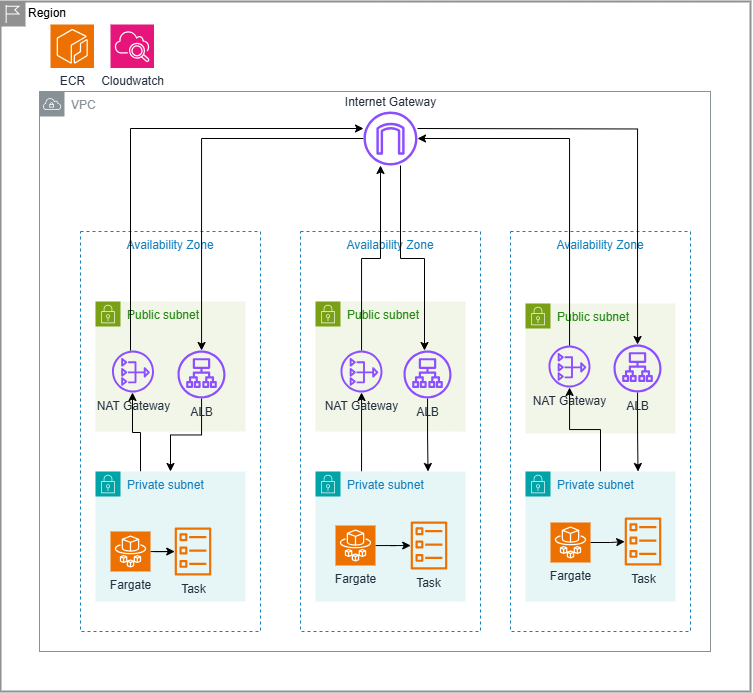

The diagram above was exported from draw.io. Its source (the exported page's mxGraphModel, read from the mxfile embedded in the PNG):
<mxGraphModel dx="2062" dy="1783" grid="1" gridSize="10" guides="1" tooltips="1" connect="1" arrows="1" fold="1" page="1" pageScale="1" pageWidth="827" pageHeight="1169" math="0" shadow="0">
  <root>
    <mxCell id="0" />
    <mxCell id="1" parent="0" />
    <mxCell id="XzLpP5QWueZi937nNphX-9" value="Availability Zone" style="fillColor=none;strokeColor=#147EBA;dashed=1;verticalAlign=top;fontStyle=0;fontColor=#147EBA;whiteSpace=wrap;html=1;" vertex="1" parent="1">
      <mxGeometry x="280" y="120" width="180" height="400" as="geometry" />
    </mxCell>
    <mxCell id="XzLpP5QWueZi937nNphX-48" value="Region" style="shape=mxgraph.ibm.box;prType=region;fontStyle=0;verticalAlign=top;align=left;spacingLeft=32;spacingTop=4;fillColor=none;rounded=0;whiteSpace=wrap;html=1;strokeColor=#919191;strokeWidth=2;dashed=0;container=1;spacing=-4;collapsible=0;expand=0;recursiveResize=0;" vertex="1" parent="1">
      <mxGeometry x="-20" y="-110" width="750" height="690" as="geometry" />
    </mxCell>
    <mxCell id="XzLpP5QWueZi937nNphX-46" value="ECR" style="sketch=0;points=[[0,0,0],[0.25,0,0],[0.5,0,0],[0.75,0,0],[1,0,0],[0,1,0],[0.25,1,0],[0.5,1,0],[0.75,1,0],[1,1,0],[0,0.25,0],[0,0.5,0],[0,0.75,0],[1,0.25,0],[1,0.5,0],[1,0.75,0]];outlineConnect=0;fontColor=#232F3E;fillColor=#ED7100;strokeColor=#ffffff;dashed=0;verticalLabelPosition=bottom;verticalAlign=top;align=center;html=1;fontSize=12;fontStyle=0;aspect=fixed;shape=mxgraph.aws4.resourceIcon;resIcon=mxgraph.aws4.ecr;" vertex="1" parent="XzLpP5QWueZi937nNphX-48">
      <mxGeometry x="50" y="23" width="43.5" height="43.5" as="geometry" />
    </mxCell>
    <mxCell id="XzLpP5QWueZi937nNphX-45" value="Cloudwatch" style="sketch=0;points=[[0,0,0],[0.25,0,0],[0.5,0,0],[0.75,0,0],[1,0,0],[0,1,0],[0.25,1,0],[0.5,1,0],[0.75,1,0],[1,1,0],[0,0.25,0],[0,0.5,0],[0,0.75,0],[1,0.25,0],[1,0.5,0],[1,0.75,0]];points=[[0,0,0],[0.25,0,0],[0.5,0,0],[0.75,0,0],[1,0,0],[0,1,0],[0.25,1,0],[0.5,1,0],[0.75,1,0],[1,1,0],[0,0.25,0],[0,0.5,0],[0,0.75,0],[1,0.25,0],[1,0.5,0],[1,0.75,0]];outlineConnect=0;fontColor=#232F3E;fillColor=#E7157B;strokeColor=#ffffff;dashed=0;verticalLabelPosition=bottom;verticalAlign=top;align=center;html=1;fontSize=12;fontStyle=0;aspect=fixed;shape=mxgraph.aws4.resourceIcon;resIcon=mxgraph.aws4.cloudwatch_2;" vertex="1" parent="XzLpP5QWueZi937nNphX-48">
      <mxGeometry x="110" y="23" width="43.5" height="43.5" as="geometry" />
    </mxCell>
    <mxCell id="XzLpP5QWueZi937nNphX-47" value="VPC" style="sketch=0;outlineConnect=0;gradientColor=none;html=1;whiteSpace=wrap;fontSize=12;fontStyle=0;shape=mxgraph.aws4.group;grIcon=mxgraph.aws4.group_vpc;strokeColor=#879196;fillColor=none;verticalAlign=top;align=left;spacingLeft=30;fontColor=#879196;dashed=0;" vertex="1" parent="1">
      <mxGeometry x="19" y="-20" width="671" height="560" as="geometry" />
    </mxCell>
    <mxCell id="XzLpP5QWueZi937nNphX-10" value="Availability Zone" style="fillColor=none;strokeColor=#147EBA;dashed=1;verticalAlign=top;fontStyle=0;fontColor=#147EBA;whiteSpace=wrap;html=1;" vertex="1" parent="1">
      <mxGeometry x="60" y="120" width="180" height="400" as="geometry" />
    </mxCell>
    <mxCell id="XzLpP5QWueZi937nNphX-8" value="Availability Zone" style="fillColor=none;strokeColor=#147EBA;dashed=1;verticalAlign=top;fontStyle=0;fontColor=#147EBA;whiteSpace=wrap;html=1;" vertex="1" parent="1">
      <mxGeometry x="490" y="120" width="180" height="400" as="geometry" />
    </mxCell>
    <mxCell id="XzLpP5QWueZi937nNphX-2" value="Public subnet" style="points=[[0,0],[0.25,0],[0.5,0],[0.75,0],[1,0],[1,0.25],[1,0.5],[1,0.75],[1,1],[0.75,1],[0.5,1],[0.25,1],[0,1],[0,0.75],[0,0.5],[0,0.25]];outlineConnect=0;gradientColor=none;html=1;whiteSpace=wrap;fontSize=12;fontStyle=0;container=1;pointerEvents=0;collapsible=0;recursiveResize=0;shape=mxgraph.aws4.group;grIcon=mxgraph.aws4.group_security_group;grStroke=0;strokeColor=#7AA116;fillColor=#F2F6E8;verticalAlign=top;align=left;spacingLeft=30;fontColor=#248814;dashed=0;" vertex="1" parent="1">
      <mxGeometry x="295" y="190" width="150" height="130" as="geometry" />
    </mxCell>
    <mxCell id="XzLpP5QWueZi937nNphX-3" value="Public subnet" style="points=[[0,0],[0.25,0],[0.5,0],[0.75,0],[1,0],[1,0.25],[1,0.5],[1,0.75],[1,1],[0.75,1],[0.5,1],[0.25,1],[0,1],[0,0.75],[0,0.5],[0,0.25]];outlineConnect=0;gradientColor=none;html=1;whiteSpace=wrap;fontSize=12;fontStyle=0;container=1;pointerEvents=0;collapsible=0;recursiveResize=0;shape=mxgraph.aws4.group;grIcon=mxgraph.aws4.group_security_group;grStroke=0;strokeColor=#7AA116;fillColor=#F2F6E8;verticalAlign=top;align=left;spacingLeft=30;fontColor=#248814;dashed=0;" vertex="1" parent="1">
      <mxGeometry x="75" y="190" width="150" height="130" as="geometry" />
    </mxCell>
    <mxCell id="XzLpP5QWueZi937nNphX-29" value="NAT Gateway" style="sketch=0;outlineConnect=0;fontColor=#232F3E;gradientColor=none;fillColor=#8C4FFF;strokeColor=none;dashed=0;verticalLabelPosition=bottom;verticalAlign=top;align=center;html=1;fontSize=12;fontStyle=0;aspect=fixed;pointerEvents=1;shape=mxgraph.aws4.nat_gateway;" vertex="1" parent="XzLpP5QWueZi937nNphX-3">
      <mxGeometry x="16.5" y="49" width="42" height="42" as="geometry" />
    </mxCell>
    <mxCell id="XzLpP5QWueZi937nNphX-4" value="Public subnet" style="points=[[0,0],[0.25,0],[0.5,0],[0.75,0],[1,0],[1,0.25],[1,0.5],[1,0.75],[1,1],[0.75,1],[0.5,1],[0.25,1],[0,1],[0,0.75],[0,0.5],[0,0.25]];outlineConnect=0;gradientColor=none;html=1;whiteSpace=wrap;fontSize=12;fontStyle=0;container=1;pointerEvents=0;collapsible=0;recursiveResize=0;shape=mxgraph.aws4.group;grIcon=mxgraph.aws4.group_security_group;grStroke=0;strokeColor=#7AA116;fillColor=#F2F6E8;verticalAlign=top;align=left;spacingLeft=30;fontColor=#248814;dashed=0;" vertex="1" parent="1">
      <mxGeometry x="505" y="192" width="150" height="130" as="geometry" />
    </mxCell>
    <mxCell id="XzLpP5QWueZi937nNphX-30" value="NAT Gateway" style="sketch=0;outlineConnect=0;fontColor=#232F3E;gradientColor=none;fillColor=#8C4FFF;strokeColor=none;dashed=0;verticalLabelPosition=bottom;verticalAlign=top;align=center;html=1;fontSize=12;fontStyle=0;aspect=fixed;pointerEvents=1;shape=mxgraph.aws4.nat_gateway;" vertex="1" parent="XzLpP5QWueZi937nNphX-4">
      <mxGeometry x="23" y="42" width="42" height="42" as="geometry" />
    </mxCell>
    <mxCell id="XzLpP5QWueZi937nNphX-51" style="edgeStyle=orthogonalEdgeStyle;rounded=0;orthogonalLoop=1;jettySize=auto;html=1;" edge="1" parent="1" source="XzLpP5QWueZi937nNphX-5" target="XzLpP5QWueZi937nNphX-15">
      <mxGeometry relative="1" as="geometry">
        <Array as="points">
          <mxPoint x="341" y="340" />
          <mxPoint x="341" y="340" />
        </Array>
      </mxGeometry>
    </mxCell>
    <mxCell id="XzLpP5QWueZi937nNphX-5" value="Private subnet" style="points=[[0,0],[0.25,0],[0.5,0],[0.75,0],[1,0],[1,0.25],[1,0.5],[1,0.75],[1,1],[0.75,1],[0.5,1],[0.25,1],[0,1],[0,0.75],[0,0.5],[0,0.25]];outlineConnect=0;gradientColor=none;html=1;whiteSpace=wrap;fontSize=12;fontStyle=0;container=1;pointerEvents=0;collapsible=0;recursiveResize=0;shape=mxgraph.aws4.group;grIcon=mxgraph.aws4.group_security_group;grStroke=0;strokeColor=#00A4A6;fillColor=#E6F6F7;verticalAlign=top;align=left;spacingLeft=30;fontColor=#147EBA;dashed=0;" vertex="1" parent="1">
      <mxGeometry x="295" y="360" width="150" height="130" as="geometry" />
    </mxCell>
    <mxCell id="XzLpP5QWueZi937nNphX-40" value="Task" style="sketch=0;outlineConnect=0;fontColor=#232F3E;gradientColor=none;fillColor=#ED7100;strokeColor=none;dashed=0;verticalLabelPosition=bottom;verticalAlign=top;align=center;html=1;fontSize=12;fontStyle=0;aspect=fixed;pointerEvents=1;shape=mxgraph.aws4.ecs_task;" vertex="1" parent="XzLpP5QWueZi937nNphX-5">
      <mxGeometry x="95" y="50" width="37" height="48" as="geometry" />
    </mxCell>
    <mxCell id="XzLpP5QWueZi937nNphX-68" style="edgeStyle=orthogonalEdgeStyle;rounded=0;orthogonalLoop=1;jettySize=auto;html=1;" edge="1" parent="XzLpP5QWueZi937nNphX-5" source="XzLpP5QWueZi937nNphX-43" target="XzLpP5QWueZi937nNphX-40">
      <mxGeometry relative="1" as="geometry" />
    </mxCell>
    <mxCell id="XzLpP5QWueZi937nNphX-43" value="Fargate" style="sketch=0;points=[[0,0,0],[0.25,0,0],[0.5,0,0],[0.75,0,0],[1,0,0],[0,1,0],[0.25,1,0],[0.5,1,0],[0.75,1,0],[1,1,0],[0,0.25,0],[0,0.5,0],[0,0.75,0],[1,0.25,0],[1,0.5,0],[1,0.75,0]];outlineConnect=0;fontColor=#232F3E;fillColor=#ED7100;strokeColor=#ffffff;dashed=0;verticalLabelPosition=bottom;verticalAlign=top;align=center;html=1;fontSize=12;fontStyle=0;aspect=fixed;shape=mxgraph.aws4.resourceIcon;resIcon=mxgraph.aws4.fargate;" vertex="1" parent="XzLpP5QWueZi937nNphX-5">
      <mxGeometry x="20" y="54" width="40" height="40" as="geometry" />
    </mxCell>
    <mxCell id="XzLpP5QWueZi937nNphX-50" style="edgeStyle=orthogonalEdgeStyle;rounded=0;orthogonalLoop=1;jettySize=auto;html=1;" edge="1" parent="1" source="XzLpP5QWueZi937nNphX-6" target="XzLpP5QWueZi937nNphX-29">
      <mxGeometry relative="1" as="geometry">
        <Array as="points">
          <mxPoint x="120" y="321" />
          <mxPoint x="112" y="321" />
        </Array>
      </mxGeometry>
    </mxCell>
    <mxCell id="XzLpP5QWueZi937nNphX-6" value="Private subnet" style="points=[[0,0],[0.25,0],[0.5,0],[0.75,0],[1,0],[1,0.25],[1,0.5],[1,0.75],[1,1],[0.75,1],[0.5,1],[0.25,1],[0,1],[0,0.75],[0,0.5],[0,0.25]];outlineConnect=0;gradientColor=none;html=1;whiteSpace=wrap;fontSize=12;fontStyle=0;container=1;pointerEvents=0;collapsible=0;recursiveResize=0;shape=mxgraph.aws4.group;grIcon=mxgraph.aws4.group_security_group;grStroke=0;strokeColor=#00A4A6;fillColor=#E6F6F7;verticalAlign=top;align=left;spacingLeft=30;fontColor=#147EBA;dashed=0;" vertex="1" parent="1">
      <mxGeometry x="75" y="360" width="150" height="130" as="geometry" />
    </mxCell>
    <mxCell id="XzLpP5QWueZi937nNphX-67" style="edgeStyle=orthogonalEdgeStyle;rounded=0;orthogonalLoop=1;jettySize=auto;html=1;" edge="1" parent="XzLpP5QWueZi937nNphX-6" source="XzLpP5QWueZi937nNphX-42" target="XzLpP5QWueZi937nNphX-39">
      <mxGeometry relative="1" as="geometry" />
    </mxCell>
    <mxCell id="XzLpP5QWueZi937nNphX-42" value="Fargate" style="sketch=0;points=[[0,0,0],[0.25,0,0],[0.5,0,0],[0.75,0,0],[1,0,0],[0,1,0],[0.25,1,0],[0.5,1,0],[0.75,1,0],[1,1,0],[0,0.25,0],[0,0.5,0],[0,0.75,0],[1,0.25,0],[1,0.5,0],[1,0.75,0]];outlineConnect=0;fontColor=#232F3E;fillColor=#ED7100;strokeColor=#ffffff;dashed=0;verticalLabelPosition=bottom;verticalAlign=top;align=center;html=1;fontSize=12;fontStyle=0;aspect=fixed;shape=mxgraph.aws4.resourceIcon;resIcon=mxgraph.aws4.fargate;" vertex="1" parent="XzLpP5QWueZi937nNphX-6">
      <mxGeometry x="15" y="60" width="40" height="40" as="geometry" />
    </mxCell>
    <mxCell id="XzLpP5QWueZi937nNphX-39" value="Task" style="sketch=0;outlineConnect=0;fontColor=#232F3E;gradientColor=none;fillColor=#ED7100;strokeColor=none;dashed=0;verticalLabelPosition=bottom;verticalAlign=top;align=center;html=1;fontSize=12;fontStyle=0;aspect=fixed;pointerEvents=1;shape=mxgraph.aws4.ecs_task;" vertex="1" parent="XzLpP5QWueZi937nNphX-6">
      <mxGeometry x="79" y="56" width="37" height="48" as="geometry" />
    </mxCell>
    <mxCell id="XzLpP5QWueZi937nNphX-52" style="edgeStyle=orthogonalEdgeStyle;rounded=0;orthogonalLoop=1;jettySize=auto;html=1;exitX=0.5;exitY=0;exitDx=0;exitDy=0;" edge="1" parent="1" source="XzLpP5QWueZi937nNphX-12" target="XzLpP5QWueZi937nNphX-30">
      <mxGeometry relative="1" as="geometry" />
    </mxCell>
    <mxCell id="XzLpP5QWueZi937nNphX-12" value="Private subnet" style="points=[[0,0],[0.25,0],[0.5,0],[0.75,0],[1,0],[1,0.25],[1,0.5],[1,0.75],[1,1],[0.75,1],[0.5,1],[0.25,1],[0,1],[0,0.75],[0,0.5],[0,0.25]];outlineConnect=0;gradientColor=none;html=1;whiteSpace=wrap;fontSize=12;fontStyle=0;container=1;pointerEvents=0;collapsible=0;recursiveResize=0;shape=mxgraph.aws4.group;grIcon=mxgraph.aws4.group_security_group;grStroke=0;strokeColor=#00A4A6;fillColor=#E6F6F7;verticalAlign=top;align=left;spacingLeft=30;fontColor=#147EBA;dashed=0;" vertex="1" parent="1">
      <mxGeometry x="505" y="360" width="150" height="130" as="geometry" />
    </mxCell>
    <mxCell id="XzLpP5QWueZi937nNphX-41" value="Task" style="sketch=0;outlineConnect=0;fontColor=#232F3E;gradientColor=none;fillColor=#ED7100;strokeColor=none;dashed=0;verticalLabelPosition=bottom;verticalAlign=top;align=center;html=1;fontSize=12;fontStyle=0;aspect=fixed;pointerEvents=1;shape=mxgraph.aws4.ecs_task;" vertex="1" parent="XzLpP5QWueZi937nNphX-12">
      <mxGeometry x="99" y="46" width="37" height="48" as="geometry" />
    </mxCell>
    <mxCell id="XzLpP5QWueZi937nNphX-59" style="edgeStyle=orthogonalEdgeStyle;rounded=0;orthogonalLoop=1;jettySize=auto;html=1;" edge="1" parent="1" source="XzLpP5QWueZi937nNphX-13" target="XzLpP5QWueZi937nNphX-17">
      <mxGeometry relative="1" as="geometry" />
    </mxCell>
    <mxCell id="XzLpP5QWueZi937nNphX-61" style="edgeStyle=orthogonalEdgeStyle;rounded=0;orthogonalLoop=1;jettySize=auto;html=1;" edge="1" parent="1" target="XzLpP5QWueZi937nNphX-58">
      <mxGeometry relative="1" as="geometry">
        <mxPoint x="397" y="17" as="sourcePoint" />
        <mxPoint x="614" y="223.00054544214913" as="targetPoint" />
      </mxGeometry>
    </mxCell>
    <mxCell id="XzLpP5QWueZi937nNphX-62" style="edgeStyle=orthogonalEdgeStyle;rounded=0;orthogonalLoop=1;jettySize=auto;html=1;" edge="1" parent="1" source="XzLpP5QWueZi937nNphX-13" target="XzLpP5QWueZi937nNphX-57">
      <mxGeometry relative="1" as="geometry">
        <Array as="points">
          <mxPoint x="380" y="147" />
          <mxPoint x="404" y="147" />
        </Array>
      </mxGeometry>
    </mxCell>
    <mxCell id="XzLpP5QWueZi937nNphX-13" value="Internet Gateway" style="sketch=0;outlineConnect=0;fontColor=#232F3E;gradientColor=none;fillColor=#8C4FFF;strokeColor=none;dashed=0;verticalLabelPosition=top;verticalAlign=bottom;align=center;html=1;fontSize=12;fontStyle=0;aspect=fixed;pointerEvents=1;shape=mxgraph.aws4.internet_gateway;horizontal=1;labelPosition=center;" vertex="1" parent="1">
      <mxGeometry x="343" width="54" height="54" as="geometry" />
    </mxCell>
    <mxCell id="XzLpP5QWueZi937nNphX-35" style="edgeStyle=orthogonalEdgeStyle;rounded=0;orthogonalLoop=1;jettySize=auto;html=1;" edge="1" parent="1" source="XzLpP5QWueZi937nNphX-15" target="XzLpP5QWueZi937nNphX-13">
      <mxGeometry relative="1" as="geometry">
        <mxPoint x="332.0588235294117" y="239" as="sourcePoint" />
        <mxPoint x="361" y="53.999385105898455" as="targetPoint" />
        <Array as="points">
          <mxPoint x="341" y="147" />
          <mxPoint x="360" y="147" />
        </Array>
      </mxGeometry>
    </mxCell>
    <mxCell id="XzLpP5QWueZi937nNphX-15" value="NAT Gateway" style="sketch=0;outlineConnect=0;fontColor=#232F3E;gradientColor=none;fillColor=#8C4FFF;strokeColor=none;dashed=0;verticalLabelPosition=bottom;verticalAlign=top;align=center;html=1;fontSize=12;fontStyle=0;aspect=fixed;pointerEvents=1;shape=mxgraph.aws4.nat_gateway;" vertex="1" parent="1">
      <mxGeometry x="320" y="239" width="42" height="42" as="geometry" />
    </mxCell>
    <mxCell id="XzLpP5QWueZi937nNphX-56" style="edgeStyle=orthogonalEdgeStyle;rounded=0;orthogonalLoop=1;jettySize=auto;html=1;" edge="1" parent="1" source="XzLpP5QWueZi937nNphX-17" target="XzLpP5QWueZi937nNphX-6">
      <mxGeometry relative="1" as="geometry" />
    </mxCell>
    <mxCell id="XzLpP5QWueZi937nNphX-17" value="ALB" style="sketch=0;outlineConnect=0;fontColor=#232F3E;gradientColor=none;fillColor=#8C4FFF;strokeColor=none;dashed=0;verticalLabelPosition=bottom;verticalAlign=top;align=center;html=1;fontSize=12;fontStyle=0;aspect=fixed;pointerEvents=1;shape=mxgraph.aws4.application_load_balancer;" vertex="1" parent="1">
      <mxGeometry x="157" y="239" width="48" height="48" as="geometry" />
    </mxCell>
    <mxCell id="XzLpP5QWueZi937nNphX-34" style="edgeStyle=orthogonalEdgeStyle;rounded=0;orthogonalLoop=1;jettySize=auto;html=1;" edge="1" parent="1" source="XzLpP5QWueZi937nNphX-29">
      <mxGeometry relative="1" as="geometry">
        <mxPoint x="110" y="229" as="sourcePoint" />
        <mxPoint x="343" y="17" as="targetPoint" />
        <Array as="points">
          <mxPoint x="110" y="17" />
        </Array>
      </mxGeometry>
    </mxCell>
    <mxCell id="XzLpP5QWueZi937nNphX-69" style="edgeStyle=orthogonalEdgeStyle;rounded=0;orthogonalLoop=1;jettySize=auto;html=1;" edge="1" parent="1" source="XzLpP5QWueZi937nNphX-44" target="XzLpP5QWueZi937nNphX-41">
      <mxGeometry relative="1" as="geometry" />
    </mxCell>
    <mxCell id="XzLpP5QWueZi937nNphX-44" value="Fargate" style="sketch=0;points=[[0,0,0],[0.25,0,0],[0.5,0,0],[0.75,0,0],[1,0,0],[0,1,0],[0.25,1,0],[0.5,1,0],[0.75,1,0],[1,1,0],[0,0.25,0],[0,0.5,0],[0,0.75,0],[1,0.25,0],[1,0.5,0],[1,0.75,0]];outlineConnect=0;fontColor=#232F3E;fillColor=#ED7100;strokeColor=#ffffff;dashed=0;verticalLabelPosition=bottom;verticalAlign=top;align=center;html=1;fontSize=12;fontStyle=0;aspect=fixed;shape=mxgraph.aws4.resourceIcon;resIcon=mxgraph.aws4.fargate;" vertex="1" parent="1">
      <mxGeometry x="530" y="411" width="40" height="40" as="geometry" />
    </mxCell>
    <mxCell id="XzLpP5QWueZi937nNphX-54" style="edgeStyle=orthogonalEdgeStyle;rounded=0;orthogonalLoop=1;jettySize=auto;html=1;" edge="1" parent="1" source="XzLpP5QWueZi937nNphX-30" target="XzLpP5QWueZi937nNphX-13">
      <mxGeometry relative="1" as="geometry">
        <Array as="points">
          <mxPoint x="549" y="27" />
        </Array>
      </mxGeometry>
    </mxCell>
    <mxCell id="XzLpP5QWueZi937nNphX-64" style="edgeStyle=orthogonalEdgeStyle;rounded=0;orthogonalLoop=1;jettySize=auto;html=1;entryX=0.75;entryY=0;entryDx=0;entryDy=0;" edge="1" parent="1" source="XzLpP5QWueZi937nNphX-57" target="XzLpP5QWueZi937nNphX-5">
      <mxGeometry relative="1" as="geometry" />
    </mxCell>
    <mxCell id="XzLpP5QWueZi937nNphX-57" value="ALB" style="sketch=0;outlineConnect=0;fontColor=#232F3E;gradientColor=none;fillColor=#8C4FFF;strokeColor=none;dashed=0;verticalLabelPosition=bottom;verticalAlign=top;align=center;html=1;fontSize=12;fontStyle=0;aspect=fixed;pointerEvents=1;shape=mxgraph.aws4.application_load_balancer;" vertex="1" parent="1">
      <mxGeometry x="383" y="239" width="48" height="48" as="geometry" />
    </mxCell>
    <mxCell id="XzLpP5QWueZi937nNphX-66" style="edgeStyle=orthogonalEdgeStyle;rounded=0;orthogonalLoop=1;jettySize=auto;html=1;entryX=0.75;entryY=0;entryDx=0;entryDy=0;" edge="1" parent="1" source="XzLpP5QWueZi937nNphX-58" target="XzLpP5QWueZi937nNphX-12">
      <mxGeometry relative="1" as="geometry" />
    </mxCell>
    <mxCell id="XzLpP5QWueZi937nNphX-58" value="ALB" style="sketch=0;outlineConnect=0;fontColor=#232F3E;gradientColor=none;fillColor=#8C4FFF;strokeColor=none;dashed=0;verticalLabelPosition=bottom;verticalAlign=top;align=center;html=1;fontSize=12;fontStyle=0;aspect=fixed;pointerEvents=1;shape=mxgraph.aws4.application_load_balancer;" vertex="1" parent="1">
      <mxGeometry x="593" y="233" width="48" height="48" as="geometry" />
    </mxCell>
  </root>
</mxGraphModel>